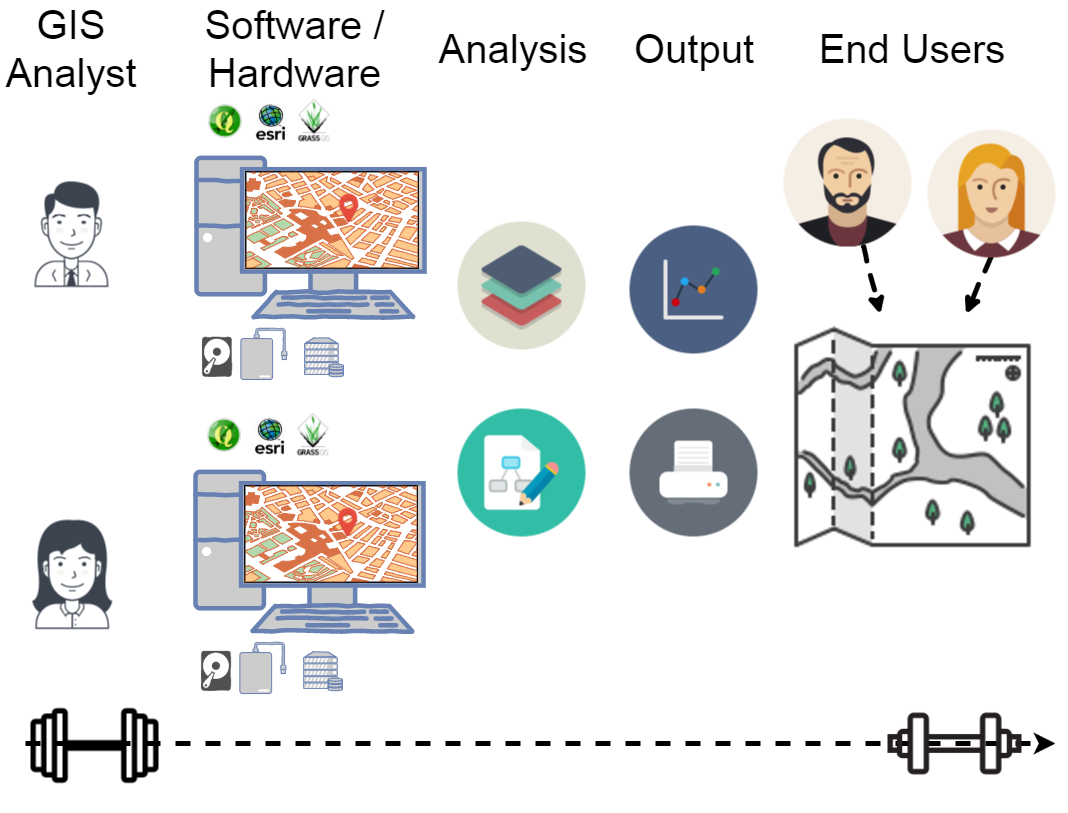

The diagram above was exported from draw.io. Its source (the exported page's mxGraphModel, read from the mxfile embedded in the PNG):
<mxGraphModel dx="1414" dy="928" grid="1" gridSize="10" guides="1" tooltips="1" connect="1" arrows="1" fold="1" page="1" pageScale="1" pageWidth="1100" pageHeight="850" background="#ffffff" math="0" shadow="0">
  <root>
    <mxCell id="0" />
    <mxCell id="1" parent="0" />
    <mxCell id="41" value="" style="group" vertex="1" connectable="0" parent="1">
      <mxGeometry x="215" y="103" width="228" height="283" as="geometry" />
    </mxCell>
    <mxCell id="29" value="" style="group" vertex="1" connectable="0" parent="41">
      <mxGeometry y="61.373493975903614" width="228" height="159.1164658634538" as="geometry" />
    </mxCell>
    <mxCell id="30" value="" style="group" vertex="1" connectable="0" parent="29">
      <mxGeometry width="228" height="159.1164658634538" as="geometry" />
    </mxCell>
    <mxCell id="31" value="" style="group" vertex="1" connectable="0" parent="30">
      <mxGeometry width="228" height="159.1164658634538" as="geometry" />
    </mxCell>
    <mxCell id="32" value="" style="fontColor=#0066CC;verticalAlign=top;verticalLabelPosition=bottom;labelPosition=center;align=center;html=1;fillColor=#CCCCCC;strokeColor=#6881B3;gradientColor=none;gradientDirection=north;strokeWidth=2;shape=mxgraph.networks.pc;comic=1;" vertex="1" parent="31">
      <mxGeometry width="228" height="159.1164658634538" as="geometry" />
    </mxCell>
    <mxCell id="33" value="" style="verticalLabelPosition=bottom;shadow=0;dashed=0;align=center;html=1;verticalAlign=top;strokeWidth=1;shape=mxgraph.mockup.misc.map;comic=1;fillColor=none;fontFamily=Comic Sans MS;fontSize=15;fontColor=none;strokeColor=none;" vertex="1" parent="31">
      <mxGeometry x="49.20364741641338" y="13.836214422909027" width="173.25227963525836" height="96.85350096036319" as="geometry" />
    </mxCell>
    <mxCell id="34" value="" style="shape=image;html=1;verticalAlign=top;verticalLabelPosition=bottom;labelBackgroundColor=#ffffff;imageAspect=0;aspect=fixed;image=https://cdn4.iconfinder.com/data/icons/small-n-flat/24/map-marker-128.png;comic=1;strokeWidth=3;fillColor=none;fontFamily=Comic Sans MS;fontSize=15;fontColor=none;" vertex="1" parent="31">
      <mxGeometry x="135.82978723404256" y="34.59053605727257" width="32.51510389383621" height="32.51510389383621" as="geometry" />
    </mxCell>
    <mxCell id="35" value="" style="fontColor=#0066CC;verticalAlign=top;verticalLabelPosition=bottom;labelPosition=center;align=center;html=1;fillColor=#CCCCCC;strokeColor=#6881B3;gradientColor=none;gradientDirection=north;strokeWidth=2;shape=mxgraph.networks.external_storage;comic=1;" vertex="1" parent="41">
      <mxGeometry x="44.34912718204489" y="231.85542168674698" width="46.05486284289277" height="51.14457831325301" as="geometry" />
    </mxCell>
    <mxCell id="36" value="" style="fontColor=#0066CC;verticalAlign=top;verticalLabelPosition=bottom;labelPosition=center;align=center;html=1;fillColor=#CCCCCC;strokeColor=#6881B3;gradientColor=none;gradientDirection=north;strokeWidth=2;shape=mxgraph.networks.server_storage;comic=1;" vertex="1" parent="41">
      <mxGeometry x="108.02992518703242" y="241.5160642570281" width="38.66334164588529" height="38.64257028112449" as="geometry" />
    </mxCell>
    <mxCell id="37" value="" style="shadow=0;dashed=0;html=1;strokeColor=none;fillColor=#505050;labelPosition=center;verticalLabelPosition=bottom;verticalAlign=top;shape=mxgraph.office.devices.hard_disk;comic=1;fontFamily=Comic Sans MS;fontSize=15;fontColor=none;" vertex="1" parent="41">
      <mxGeometry x="5.685785536159601" y="240.37951807228913" width="29.566084788029926" height="39.77911646586345" as="geometry" />
    </mxCell>
    <mxCell id="38" value="" style="shape=image;verticalLabelPosition=bottom;labelBackgroundColor=#ffffff;verticalAlign=top;aspect=fixed;imageAspect=0;image=https://pbs.twimg.com/profile_images/475971445944631296/Nc4o9cJ2.png;" vertex="1" parent="41">
      <mxGeometry x="11.371571072319203" y="7.387550200803212" width="34.096385542168676" height="34.096385542168676" as="geometry" />
    </mxCell>
    <mxCell id="39" value="" style="shape=image;verticalLabelPosition=bottom;labelBackgroundColor=#ffffff;verticalAlign=top;aspect=fixed;imageAspect=0;image=https://s3.amazonaws.com/libapps/accounts/85740/images/Esri-Logo-Compact.png;" vertex="1" parent="41">
      <mxGeometry x="57.42643391521197" y="7.387550200803212" width="32.959839357429715" height="36.937751004016064" as="geometry" />
    </mxCell>
    <mxCell id="40" value="" style="shape=image;verticalLabelPosition=bottom;labelBackgroundColor=#ffffff;verticalAlign=top;aspect=fixed;imageAspect=0;image=https://grass.osgeo.org/uploads/images/logo_variant_nobg.png;" vertex="1" parent="41">
      <mxGeometry x="98.93266832917706" width="36.937751004016064" height="47.166666666666664" as="geometry" />
    </mxCell>
    <mxCell id="42" value="" style="group" vertex="1" connectable="0" parent="1">
      <mxGeometry x="214" y="417" width="228" height="283" as="geometry" />
    </mxCell>
    <mxCell id="43" value="" style="group" vertex="1" connectable="0" parent="42">
      <mxGeometry y="61.373493975903614" width="228" height="159.1164658634538" as="geometry" />
    </mxCell>
    <mxCell id="44" value="" style="group" vertex="1" connectable="0" parent="43">
      <mxGeometry width="228" height="159.1164658634538" as="geometry" />
    </mxCell>
    <mxCell id="45" value="" style="group" vertex="1" connectable="0" parent="44">
      <mxGeometry width="228" height="159.1164658634538" as="geometry" />
    </mxCell>
    <mxCell id="46" value="" style="fontColor=#0066CC;verticalAlign=top;verticalLabelPosition=bottom;labelPosition=center;align=center;html=1;fillColor=#CCCCCC;strokeColor=#6881B3;gradientColor=none;gradientDirection=north;strokeWidth=2;shape=mxgraph.networks.pc;comic=1;" vertex="1" parent="45">
      <mxGeometry width="228" height="159.1164658634538" as="geometry" />
    </mxCell>
    <mxCell id="47" value="" style="verticalLabelPosition=bottom;shadow=0;dashed=0;align=center;html=1;verticalAlign=top;strokeWidth=1;shape=mxgraph.mockup.misc.map;comic=1;fillColor=none;fontFamily=Comic Sans MS;fontSize=15;fontColor=none;strokeColor=none;" vertex="1" parent="45">
      <mxGeometry x="49.20364741641338" y="13.836214422909027" width="173.25227963525836" height="96.85350096036319" as="geometry" />
    </mxCell>
    <mxCell id="48" value="" style="shape=image;html=1;verticalAlign=top;verticalLabelPosition=bottom;labelBackgroundColor=#ffffff;imageAspect=0;aspect=fixed;image=https://cdn4.iconfinder.com/data/icons/small-n-flat/24/map-marker-128.png;comic=1;strokeWidth=3;fillColor=none;fontFamily=Comic Sans MS;fontSize=15;fontColor=none;" vertex="1" parent="45">
      <mxGeometry x="135.82978723404256" y="34.59053605727257" width="32.51510389383621" height="32.51510389383621" as="geometry" />
    </mxCell>
    <mxCell id="49" value="" style="fontColor=#0066CC;verticalAlign=top;verticalLabelPosition=bottom;labelPosition=center;align=center;html=1;fillColor=#CCCCCC;strokeColor=#6881B3;gradientColor=none;gradientDirection=north;strokeWidth=2;shape=mxgraph.networks.external_storage;comic=1;" vertex="1" parent="42">
      <mxGeometry x="44.34912718204489" y="231.85542168674698" width="46.05486284289277" height="51.14457831325301" as="geometry" />
    </mxCell>
    <mxCell id="50" value="" style="fontColor=#0066CC;verticalAlign=top;verticalLabelPosition=bottom;labelPosition=center;align=center;html=1;fillColor=#CCCCCC;strokeColor=#6881B3;gradientColor=none;gradientDirection=north;strokeWidth=2;shape=mxgraph.networks.server_storage;comic=1;" vertex="1" parent="42">
      <mxGeometry x="108.02992518703242" y="241.5160642570281" width="38.66334164588529" height="38.64257028112449" as="geometry" />
    </mxCell>
    <mxCell id="51" value="" style="shadow=0;dashed=0;html=1;strokeColor=none;fillColor=#505050;labelPosition=center;verticalLabelPosition=bottom;verticalAlign=top;shape=mxgraph.office.devices.hard_disk;comic=1;fontFamily=Comic Sans MS;fontSize=15;fontColor=none;" vertex="1" parent="42">
      <mxGeometry x="5.685785536159601" y="240.37951807228913" width="29.566084788029926" height="39.77911646586345" as="geometry" />
    </mxCell>
    <mxCell id="52" value="" style="shape=image;verticalLabelPosition=bottom;labelBackgroundColor=#ffffff;verticalAlign=top;aspect=fixed;imageAspect=0;image=https://pbs.twimg.com/profile_images/475971445944631296/Nc4o9cJ2.png;" vertex="1" parent="42">
      <mxGeometry x="11.371571072319203" y="7.387550200803212" width="34.096385542168676" height="34.096385542168676" as="geometry" />
    </mxCell>
    <mxCell id="53" value="" style="shape=image;verticalLabelPosition=bottom;labelBackgroundColor=#ffffff;verticalAlign=top;aspect=fixed;imageAspect=0;image=https://s3.amazonaws.com/libapps/accounts/85740/images/Esri-Logo-Compact.png;" vertex="1" parent="42">
      <mxGeometry x="57.42643391521197" y="7.387550200803212" width="32.959839357429715" height="36.937751004016064" as="geometry" />
    </mxCell>
    <mxCell id="54" value="" style="shape=image;verticalLabelPosition=bottom;labelBackgroundColor=#ffffff;verticalAlign=top;aspect=fixed;imageAspect=0;image=https://grass.osgeo.org/uploads/images/logo_variant_nobg.png;" vertex="1" parent="42">
      <mxGeometry x="98.93266832917706" width="36.937751004016064" height="47.166666666666664" as="geometry" />
    </mxCell>
    <mxCell id="55" value="" style="shape=image;html=1;verticalAlign=top;verticalLabelPosition=bottom;labelBackgroundColor=#ffffff;imageAspect=0;aspect=fixed;image=https://cdn1.iconfinder.com/data/icons/flat-business-icons/128/chart-128.png;comic=1;strokeWidth=3;fillColor=none;fontFamily=Comic Sans MS;fontSize=35;fontColor=none;" vertex="1" parent="1">
      <mxGeometry x="648" y="232" width="128" height="128" as="geometry" />
    </mxCell>
    <mxCell id="56" value="" style="shape=image;html=1;verticalAlign=top;verticalLabelPosition=bottom;labelBackgroundColor=#ffffff;imageAspect=0;aspect=fixed;image=https://cdn0.iconfinder.com/data/icons/kameleon-free-pack-rounded/110/Mind-Map-Paper-128.png;comic=1;strokeWidth=3;fillColor=none;fontFamily=Comic Sans MS;fontSize=35;fontColor=none;" vertex="1" parent="1">
      <mxGeometry x="476" y="415" width="128" height="128" as="geometry" />
    </mxCell>
    <mxCell id="57" value="" style="shape=image;html=1;verticalAlign=top;verticalLabelPosition=bottom;labelBackgroundColor=#ffffff;imageAspect=0;aspect=fixed;image=https://cdn2.iconfinder.com/data/icons/geest-travel-kit/128/travel_journey-04-2-128.png;comic=1;strokeWidth=3;fillColor=none;fontFamily=Comic Sans MS;fontSize=35;fontColor=none;" vertex="1" parent="1">
      <mxGeometry x="805" y="321" width="250" height="250" as="geometry" />
    </mxCell>
    <mxCell id="58" value="" style="shape=image;html=1;verticalAlign=top;verticalLabelPosition=bottom;labelBackgroundColor=#ffffff;imageAspect=0;aspect=fixed;image=https://cdn2.iconfinder.com/data/icons/circle-icons-1/64/stack-128.png;comic=1;strokeWidth=3;fillColor=none;fontFamily=Comic Sans MS;fontSize=35;fontColor=none;" vertex="1" parent="1">
      <mxGeometry x="476" y="228" width="128" height="128" as="geometry" />
    </mxCell>
    <mxCell id="59" value="" style="shape=image;html=1;verticalAlign=top;verticalLabelPosition=bottom;labelBackgroundColor=#ffffff;imageAspect=0;aspect=fixed;image=https://cdn4.iconfinder.com/data/icons/technology-devices-1/500/printer-128.png;comic=1;strokeWidth=3;fillColor=none;fontFamily=Helvetica;fontSize=40;fontColor=none;" vertex="1" parent="1">
      <mxGeometry x="648" y="415" width="128" height="128" as="geometry" />
    </mxCell>
    <mxCell id="63" style="edgeStyle=none;rounded=0;comic=1;html=1;dashed=1;jettySize=auto;orthogonalLoop=1;strokeWidth=5;fontFamily=Helvetica;fontSize=40;fontColor=none;" edge="1" parent="1" source="60" target="57">
      <mxGeometry relative="1" as="geometry" />
    </mxCell>
    <mxCell id="60" value="" style="shape=image;html=1;verticalAlign=top;verticalLabelPosition=bottom;labelBackgroundColor=#ffffff;imageAspect=0;aspect=fixed;image=https://cdn0.iconfinder.com/data/icons/user-pictures/100/matureman1-128.png;comic=1;strokeWidth=3;fillColor=none;fontFamily=Helvetica;fontSize=40;fontColor=none;" vertex="1" parent="1">
      <mxGeometry x="802" y="125" width="128" height="128" as="geometry" />
    </mxCell>
    <mxCell id="64" style="edgeStyle=none;rounded=0;comic=1;html=1;exitX=0.5;exitY=1;dashed=1;jettySize=auto;orthogonalLoop=1;strokeWidth=5;fontFamily=Helvetica;fontSize=40;fontColor=none;" edge="1" parent="1" source="62" target="57">
      <mxGeometry relative="1" as="geometry" />
    </mxCell>
    <mxCell id="62" value="" style="shape=image;html=1;verticalAlign=top;verticalLabelPosition=bottom;labelBackgroundColor=#ffffff;imageAspect=0;aspect=fixed;image=https://cdn1.iconfinder.com/data/icons/user-pictures/100/female1-128.png;comic=1;strokeWidth=3;fillColor=none;fontFamily=Helvetica;fontSize=40;fontColor=none;" vertex="1" parent="1">
      <mxGeometry x="946" y="136" width="128" height="128" as="geometry" />
    </mxCell>
    <mxCell id="69" value="" style="shape=image;html=1;verticalAlign=top;verticalLabelPosition=bottom;labelBackgroundColor=#ffffff;imageAspect=0;aspect=fixed;image=https://cdn3.iconfinder.com/data/icons/user-avatars-1/512/users-9-2-128.png;comic=1;strokeWidth=3;fillColor=none;fontFamily=Helvetica;fontSize=40;fontColor=none;" vertex="1" parent="1">
      <mxGeometry x="26" y="167" width="128" height="128" as="geometry" />
    </mxCell>
    <mxCell id="70" value="" style="shape=image;html=1;verticalAlign=top;verticalLabelPosition=bottom;labelBackgroundColor=#ffffff;imageAspect=0;aspect=fixed;image=https://cdn3.iconfinder.com/data/icons/user-avatars-1/512/users-3-128.png;comic=1;strokeWidth=3;fillColor=none;fontFamily=Helvetica;fontSize=40;fontColor=none;" vertex="1" parent="1">
      <mxGeometry x="26" y="509" width="128" height="128" as="geometry" />
    </mxCell>
    <mxCell id="71" value="" style="endArrow=classic;html=1;dashed=1;strokeWidth=5;fontFamily=Helvetica;fontSize=40;fontColor=none;textOpacity=60;" edge="1" parent="1">
      <mxGeometry width="50" height="50" relative="1" as="geometry">
        <mxPoint x="44" y="750" as="sourcePoint" />
        <mxPoint x="1074" y="750" as="targetPoint" />
      </mxGeometry>
    </mxCell>
    <mxCell id="73" value="" style="shape=image;html=1;verticalAlign=top;verticalLabelPosition=bottom;labelBackgroundColor=#ffffff;imageAspect=0;aspect=fixed;image=https://cdn2.iconfinder.com/data/icons/sports-apparel/24/sports-apparel-28-128.png;comic=1;strokeWidth=3;fillColor=none;fontFamily=Helvetica;fontSize=40;fontColor=none;" vertex="1" parent="1">
      <mxGeometry x="49" y="688" width="128" height="128" as="geometry" />
    </mxCell>
    <mxCell id="74" value="" style="shape=image;html=1;verticalAlign=top;verticalLabelPosition=bottom;labelBackgroundColor=#ffffff;imageAspect=0;aspect=fixed;image=https://cdn1.iconfinder.com/data/icons/fitness-icon-collection/100/dumbbell-128.png;comic=1;strokeWidth=3;fillColor=none;fontFamily=Helvetica;fontSize=40;fontColor=none;" vertex="1" parent="1">
      <mxGeometry x="906" y="683" width="134" height="134" as="geometry" />
    </mxCell>
    <mxCell id="77" value="GIS&lt;div&gt;Analyst&lt;/div&gt;" style="text;html=1;strokeColor=none;fillColor=none;align=center;verticalAlign=middle;whiteSpace=wrap;comic=1;fontFamily=Helvetica;fontSize=40;fontColor=none;" vertex="1" parent="1">
      <mxGeometry x="20" y="15" width="140" height="80" as="geometry" />
    </mxCell>
    <mxCell id="78" value="Software / Hardware" style="text;html=1;strokeColor=none;fillColor=none;align=center;verticalAlign=middle;whiteSpace=wrap;comic=1;fontFamily=Helvetica;fontSize=40;fontColor=none;" vertex="1" parent="1">
      <mxGeometry x="206" y="20" width="215" height="70" as="geometry" />
    </mxCell>
    <mxCell id="79" value="Analysis" style="text;html=1;strokeColor=none;fillColor=none;align=center;verticalAlign=middle;whiteSpace=wrap;comic=1;fontFamily=Helvetica;fontSize=40;fontColor=none;" vertex="1" parent="1">
      <mxGeometry x="436" y="20" width="190" height="70" as="geometry" />
    </mxCell>
    <mxCell id="80" value="Output" style="text;html=1;strokeColor=none;fillColor=none;align=center;verticalAlign=middle;whiteSpace=wrap;comic=1;fontFamily=Helvetica;fontSize=40;fontColor=none;" vertex="1" parent="1">
      <mxGeometry x="617" y="20" width="190" height="70" as="geometry" />
    </mxCell>
    <mxCell id="81" value="End Users" style="text;html=1;strokeColor=none;fillColor=none;align=center;verticalAlign=middle;whiteSpace=wrap;comic=1;fontFamily=Helvetica;fontSize=40;fontColor=none;" vertex="1" parent="1">
      <mxGeometry x="835" y="20" width="190" height="70" as="geometry" />
    </mxCell>
  </root>
</mxGraphModel>